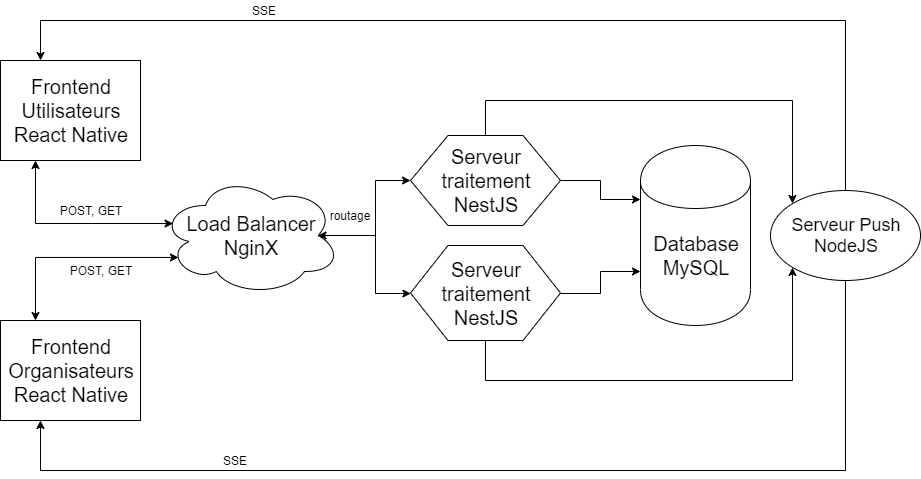

The diagram above was exported from draw.io. Its source (the exported page's mxGraphModel, read from the mxfile embedded in the PNG):
<mxGraphModel dx="1233" dy="671" grid="1" gridSize="10" guides="1" tooltips="1" connect="1" arrows="1" fold="1" page="1" pageScale="1" pageWidth="827" pageHeight="1169" math="0" shadow="0">
  <root>
    <mxCell id="0" />
    <mxCell id="1" parent="0" />
    <mxCell id="2" style="edgeStyle=elbowEdgeStyle;rounded=0;orthogonalLoop=1;jettySize=auto;html=1;entryX=0.25;entryY=0;entryDx=0;entryDy=0;startArrow=classic;startFill=1;endArrow=classic;endFill=1;exitX=0.1;exitY=0.683;exitDx=0;exitDy=0;exitPerimeter=0;" edge="1" source="6" target="7" parent="1">
      <mxGeometry relative="1" as="geometry">
        <Array as="points">
          <mxPoint x="175" y="630" />
        </Array>
      </mxGeometry>
    </mxCell>
    <mxCell id="3" style="edgeStyle=elbowEdgeStyle;rounded=0;orthogonalLoop=1;jettySize=auto;html=1;entryX=0.25;entryY=1;entryDx=0;entryDy=0;startArrow=classic;startFill=1;endArrow=classic;endFill=1;exitX=0.07;exitY=0.4;exitDx=0;exitDy=0;exitPerimeter=0;" edge="1" source="6" target="9" parent="1">
      <mxGeometry relative="1" as="geometry">
        <Array as="points">
          <mxPoint x="175" y="580" />
        </Array>
      </mxGeometry>
    </mxCell>
    <mxCell id="4" style="edgeStyle=orthogonalEdgeStyle;rounded=0;orthogonalLoop=1;jettySize=auto;html=1;fontSize=18;" edge="1" source="6" target="18" parent="1">
      <mxGeometry relative="1" as="geometry" />
    </mxCell>
    <mxCell id="5" style="edgeStyle=orthogonalEdgeStyle;rounded=0;orthogonalLoop=1;jettySize=auto;html=1;fontSize=18;exitX=0.875;exitY=0.5;exitDx=0;exitDy=0;exitPerimeter=0;startArrow=classic;startFill=1;" edge="1" source="6" target="21" parent="1">
      <mxGeometry relative="1" as="geometry" />
    </mxCell>
    <mxCell id="6" value="&lt;div&gt;Load Balancer&lt;/div&gt;&lt;div&gt;NginX&lt;/div&gt;" style="ellipse;shape=cloud;whiteSpace=wrap;html=1;fontSize=20;" vertex="1" parent="1">
      <mxGeometry x="300" y="535" width="180" height="120" as="geometry" />
    </mxCell>
    <mxCell id="7" value="Frontend Organisateurs&lt;br&gt;React Native" style="rounded=0;whiteSpace=wrap;html=1;fontSize=20;" vertex="1" parent="1">
      <mxGeometry x="140" y="680" width="140" height="100" as="geometry" />
    </mxCell>
    <mxCell id="8" value="&lt;div&gt;&lt;font style=&quot;font-size: 20px&quot;&gt;Database&lt;/font&gt;&lt;/div&gt;&lt;div&gt;&lt;font style=&quot;font-size: 20px&quot;&gt;MySQL&lt;br&gt;&lt;/font&gt;&lt;/div&gt;" style="shape=cylinder;whiteSpace=wrap;html=1;boundedLbl=1;backgroundOutline=1;" vertex="1" parent="1">
      <mxGeometry x="780" y="505" width="110" height="180" as="geometry" />
    </mxCell>
    <mxCell id="9" value="Frontend Utilisateurs&lt;br&gt;React Native" style="rounded=0;whiteSpace=wrap;html=1;fontSize=20;" vertex="1" parent="1">
      <mxGeometry x="140" y="420" width="140" height="100" as="geometry" />
    </mxCell>
    <mxCell id="10" style="edgeStyle=orthogonalEdgeStyle;rounded=0;orthogonalLoop=1;jettySize=auto;html=1;endArrow=classic;endFill=1;startArrow=none;startFill=0;" edge="1" source="23" parent="1">
      <mxGeometry relative="1" as="geometry">
        <Array as="points">
          <mxPoint x="180" y="380" />
        </Array>
        <mxPoint x="541" y="389" as="sourcePoint" />
        <mxPoint x="180" y="420" as="targetPoint" />
      </mxGeometry>
    </mxCell>
    <mxCell id="11" value="SSE" style="text;html=1;strokeColor=none;fillColor=none;align=center;verticalAlign=middle;whiteSpace=wrap;rounded=0;" vertex="1" parent="1">
      <mxGeometry x="290" y="810" width="168" height="20" as="geometry" />
    </mxCell>
    <mxCell id="12" value="POST, GET" style="text;html=1;strokeColor=none;fillColor=none;align=center;verticalAlign=middle;whiteSpace=wrap;rounded=0;" vertex="1" parent="1">
      <mxGeometry x="180" y="560" width="100" height="20" as="geometry" />
    </mxCell>
    <mxCell id="13" value="POST, GET" style="text;html=1;strokeColor=none;fillColor=none;align=center;verticalAlign=middle;whiteSpace=wrap;rounded=0;" vertex="1" parent="1">
      <mxGeometry x="180" y="620" width="120" height="20" as="geometry" />
    </mxCell>
    <mxCell id="14" value="routage" style="text;html=1;strokeColor=none;fillColor=none;align=center;verticalAlign=middle;whiteSpace=wrap;rounded=0;" vertex="1" parent="1">
      <mxGeometry x="458" y="565" width="62" height="20" as="geometry" />
    </mxCell>
    <mxCell id="15" value="SSE" style="text;html=1;strokeColor=none;fillColor=none;align=center;verticalAlign=middle;whiteSpace=wrap;rounded=0;" vertex="1" parent="1">
      <mxGeometry x="348" y="360" width="110" height="20" as="geometry" />
    </mxCell>
    <mxCell id="16" style="edgeStyle=orthogonalEdgeStyle;rounded=0;orthogonalLoop=1;jettySize=auto;html=1;entryX=0;entryY=0.3;entryDx=0;entryDy=0;fontSize=18;" edge="1" source="18" target="8" parent="1">
      <mxGeometry relative="1" as="geometry" />
    </mxCell>
    <mxCell id="17" style="edgeStyle=orthogonalEdgeStyle;rounded=0;orthogonalLoop=1;jettySize=auto;html=1;entryX=0;entryY=0;entryDx=0;entryDy=0;endArrow=classic;endFill=1;" edge="1" source="18" target="23" parent="1">
      <mxGeometry relative="1" as="geometry">
        <Array as="points">
          <mxPoint x="625" y="460" />
          <mxPoint x="932" y="460" />
        </Array>
      </mxGeometry>
    </mxCell>
    <mxCell id="18" value="&lt;div style=&quot;font-size: 20px ; white-space: normal&quot;&gt;Serveur traitement&lt;/div&gt;&lt;div style=&quot;font-size: 20px ; white-space: normal&quot;&gt;NestJS&lt;/div&gt;" style="shape=hexagon;perimeter=hexagonPerimeter2;whiteSpace=wrap;html=1;" vertex="1" parent="1">
      <mxGeometry x="550" y="495" width="150" height="90" as="geometry" />
    </mxCell>
    <mxCell id="19" style="edgeStyle=orthogonalEdgeStyle;rounded=0;orthogonalLoop=1;jettySize=auto;html=1;fontSize=18;entryX=0;entryY=0.7;entryDx=0;entryDy=0;" edge="1" source="21" target="8" parent="1">
      <mxGeometry relative="1" as="geometry">
        <mxPoint x="779" y="610" as="targetPoint" />
      </mxGeometry>
    </mxCell>
    <mxCell id="20" style="edgeStyle=orthogonalEdgeStyle;rounded=0;orthogonalLoop=1;jettySize=auto;html=1;exitX=0.5;exitY=1;exitDx=0;exitDy=0;entryX=0;entryY=1;entryDx=0;entryDy=0;endArrow=classic;endFill=1;" edge="1" source="21" target="23" parent="1">
      <mxGeometry relative="1" as="geometry">
        <Array as="points">
          <mxPoint x="625" y="740" />
          <mxPoint x="932" y="740" />
        </Array>
      </mxGeometry>
    </mxCell>
    <mxCell id="21" value="&lt;div style=&quot;font-size: 20px ; white-space: normal&quot;&gt;Serveur traitement&lt;/div&gt;&lt;div style=&quot;font-size: 20px ; white-space: normal&quot;&gt;NestJS&lt;/div&gt;" style="shape=hexagon;perimeter=hexagonPerimeter2;whiteSpace=wrap;html=1;" vertex="1" parent="1">
      <mxGeometry x="550" y="605" width="150" height="95" as="geometry" />
    </mxCell>
    <mxCell id="22" style="edgeStyle=orthogonalEdgeStyle;rounded=0;orthogonalLoop=1;jettySize=auto;html=1;fontSize=18;exitX=0.5;exitY=1;exitDx=0;exitDy=0;" edge="1" source="23" parent="1">
      <mxGeometry relative="1" as="geometry">
        <mxPoint x="1060" y="830" as="sourcePoint" />
        <Array as="points">
          <mxPoint x="985" y="830" />
          <mxPoint x="180" y="830" />
        </Array>
        <mxPoint x="180" y="780" as="targetPoint" />
      </mxGeometry>
    </mxCell>
    <mxCell id="23" value="&lt;div style=&quot;font-size: 18px&quot;&gt;Serveur Push&lt;/div&gt;&lt;div style=&quot;font-size: 18px&quot;&gt;NodeJS&lt;/div&gt;" style="ellipse;whiteSpace=wrap;html=1;fontSize=18;" vertex="1" parent="1">
      <mxGeometry x="910" y="550" width="150" height="90" as="geometry" />
    </mxCell>
  </root>
</mxGraphModel>